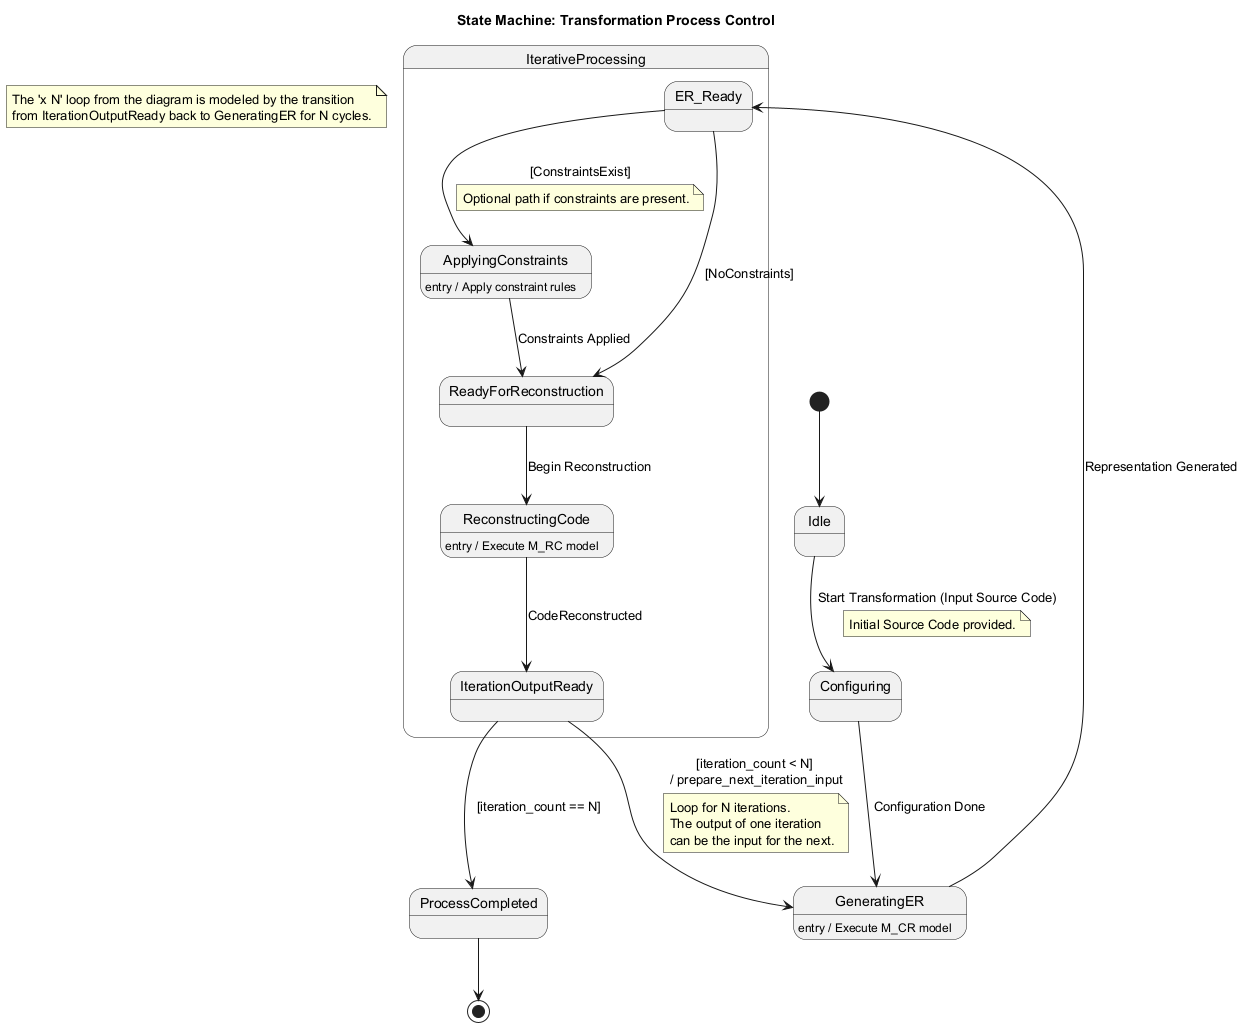

The diagram above was rendered by PlantUML. Its source (embedded in the PNG):
@startuml
title State Machine: Transformation Process Control

[*] --> Idle

Idle --> Configuring : Start Transformation (Input Source Code)
note on link: Initial Source Code provided.

Configuring --> GeneratingER : Configuration Done

state "IterativeProcessing" as Cycle {
  GeneratingER : entry / Execute M_CR model
  GeneratingER --> ER_Ready : Representation Generated

  ER_Ready --> ApplyingConstraints : [ConstraintsExist]
  note on link: Optional path if constraints are present.
  ApplyingConstraints : entry / Apply constraint rules
  ApplyingConstraints --> ReadyForReconstruction : Constraints Applied

  ER_Ready --> ReadyForReconstruction : [NoConstraints]

  ReadyForReconstruction --> ReconstructingCode : Begin Reconstruction
  ReconstructingCode : entry / Execute M_RC model
  ReconstructingCode --> IterationOutputReady : CodeReconstructed

  IterationOutputReady --> GeneratingER : [iteration_count < N] \n/ prepare_next_iteration_input
  note on link
    Loop for N iterations.
    The output of one iteration
    can be the input for the next.
  end note
}

Cycle.IterationOutputReady --> ProcessCompleted : [iteration_count == N]

ProcessCompleted --> [*]
note "The 'x N' loop from the diagram is modeled by the transition\nfrom IterationOutputReady back to GeneratingER for N cycles." as N_Loop_Note
@enduml